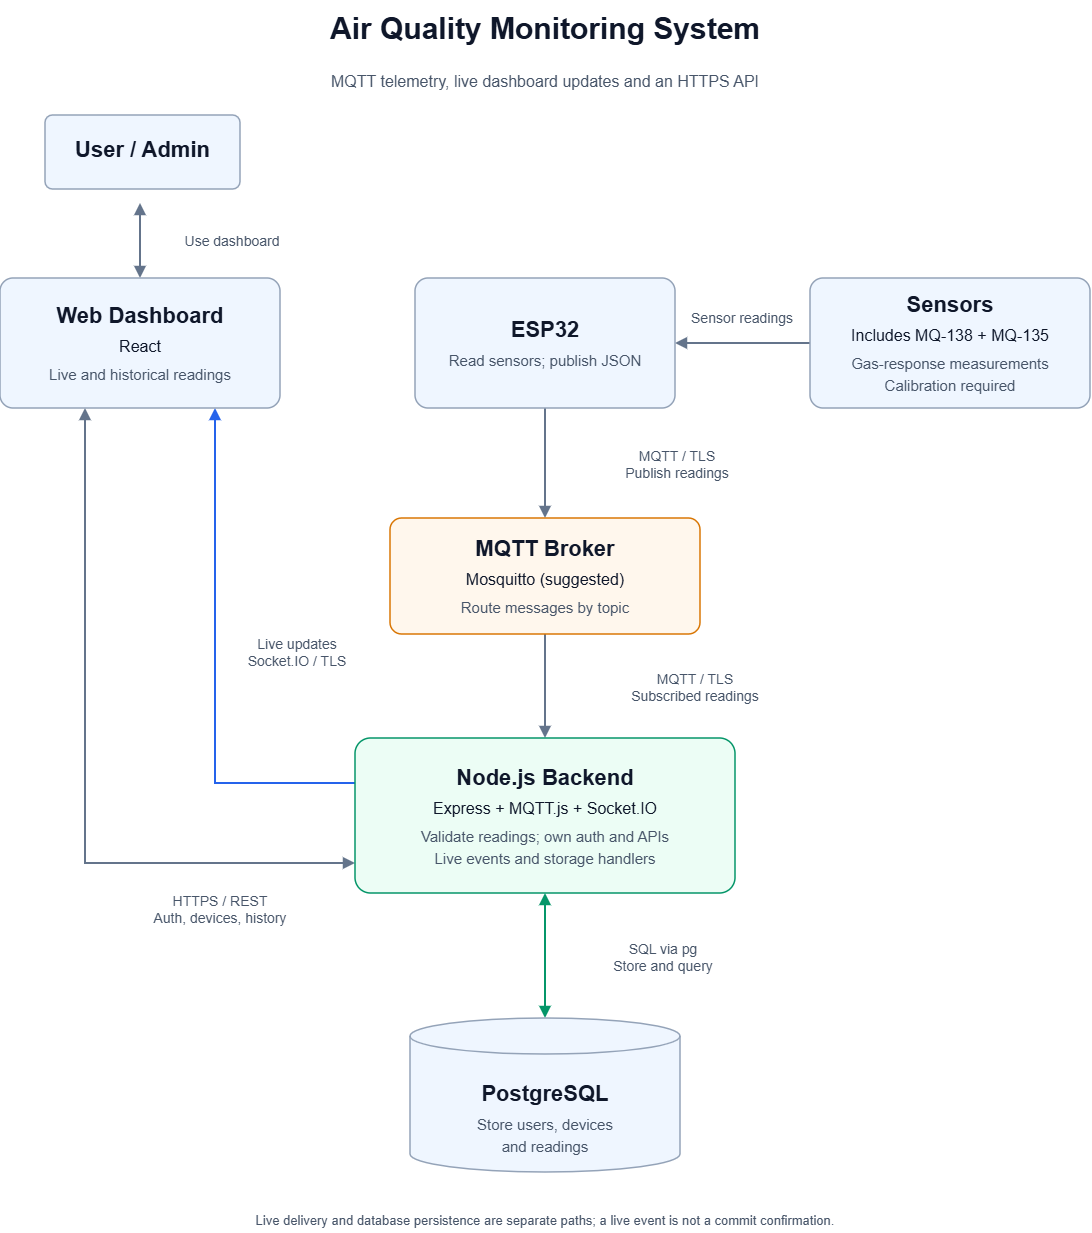

The diagram above was exported from draw.io. Its source (the exported page's mxGraphModel, read from the mxfile embedded in the PNG):
<mxGraphModel dx="1261" dy="657" grid="0" gridSize="10" guides="1" tooltips="1" connect="1" arrows="1" fold="1" page="1" pageScale="1" pageWidth="1200" pageHeight="1300" background="#FFFFFF" math="0" shadow="0">
  <root>
    <mxCell id="0" />
    <mxCell id="1" parent="0" />
    <mxCell id="sensor-link" edge="1" parent="1" source="sensors" style="edgeStyle=orthogonalEdgeStyle;rounded=0;orthogonalLoop=1;jettySize=auto;html=0;strokeColor=#64748B;strokeWidth=2;startArrow=none;startFill=1;startSize=7;endArrow=block;endFill=1;endSize=7;exitX=0;exitY=0.5;exitDx=0;exitDy=0;entryX=1;entryY=0.5;entryDx=0;entryDy=0;fontFamily=Arial;fontSize=14;fontColor=#475569;labelBackgroundColor=#FFFFFF;" target="esp32" value="Sensor readings">
      <mxGeometry relative="1" as="geometry">
        <mxPoint y="-26" as="offset" />
      </mxGeometry>
    </mxCell>
    <mxCell id="mqtt-publish" edge="1" parent="1" source="esp32" style="edgeStyle=orthogonalEdgeStyle;rounded=0;orthogonalLoop=1;jettySize=auto;html=0;strokeColor=#64748B;strokeWidth=2;startArrow=none;startFill=1;startSize=7;endArrow=block;endFill=1;endSize=7;exitX=0.5;exitY=1;exitDx=0;exitDy=0;entryX=0.5;entryY=0;entryDx=0;entryDy=0;fontFamily=Arial;fontSize=14;fontColor=#475569;labelBackgroundColor=#FFFFFF;" target="broker" value="MQTT / TLS&#10;Publish readings">
      <mxGeometry relative="1" as="geometry">
        <mxPoint x="132" as="offset" />
      </mxGeometry>
    </mxCell>
    <mxCell id="mqtt-delivery" edge="1" parent="1" source="broker" style="edgeStyle=orthogonalEdgeStyle;rounded=0;orthogonalLoop=1;jettySize=auto;html=0;strokeColor=#64748B;strokeWidth=2;startArrow=none;startFill=1;startSize=7;endArrow=block;endFill=1;endSize=7;exitX=0.5;exitY=1;exitDx=0;exitDy=0;entryX=0.5;entryY=0;entryDx=0;entryDy=0;fontFamily=Arial;fontSize=14;fontColor=#475569;labelBackgroundColor=#FFFFFF;" target="backend" value="MQTT / TLS&#10;Subscribed readings">
      <mxGeometry relative="1" as="geometry">
        <mxPoint x="150" as="offset" />
      </mxGeometry>
    </mxCell>
    <mxCell id="live-events" edge="1" parent="1" source="backend" style="edgeStyle=orthogonalEdgeStyle;rounded=0;orthogonalLoop=1;jettySize=auto;html=0;strokeColor=#2563EB;strokeWidth=2;startArrow=none;startFill=1;startSize=7;endArrow=block;endFill=1;endSize=7;exitX=0;exitY=0.2903225806451613;exitDx=0;exitDy=0;entryX=0.7678571428571429;entryY=1;entryDx=0;entryDy=0;fontFamily=Arial;fontSize=14;fontColor=#475569;labelBackgroundColor=#FFFFFF;" target="dashboard" value="Live updates&#10;Socket.IO / TLS">
      <mxGeometry relative="1" as="geometry">
        <mxPoint x="82" y="-13.5" as="offset" />
        <Array as="points">
          <mxPoint x="270" y="825" />
        </Array>
      </mxGeometry>
    </mxCell>
    <mxCell id="https-api" edge="1" parent="1" source="dashboard" style="edgeStyle=orthogonalEdgeStyle;rounded=0;orthogonalLoop=1;jettySize=auto;html=0;strokeColor=#64748B;strokeWidth=2;startArrow=block;startFill=1;startSize=7;endArrow=block;endFill=1;endSize=7;exitX=0.30357142857142855;exitY=1;exitDx=0;exitDy=0;entryX=0;entryY=0.8064516129032258;entryDx=0;entryDy=0;fontFamily=Arial;fontSize=14;fontColor=#475569;labelBackgroundColor=#FFFFFF;" target="backend" value="HTTPS / REST&#10;Auth, devices, history">
      <mxGeometry relative="1" as="geometry">
        <mxPoint x="135" y="137.5" as="offset" />
        <Array as="points">
          <mxPoint x="140" y="905" />
        </Array>
      </mxGeometry>
    </mxCell>
    <mxCell id="database-access" edge="1" parent="1" source="backend" style="edgeStyle=orthogonalEdgeStyle;rounded=0;orthogonalLoop=1;jettySize=auto;html=0;strokeColor=#059669;strokeWidth=2;startArrow=block;startFill=1;startSize=7;endArrow=block;endFill=1;endSize=7;exitX=0.5;exitY=1;exitDx=0;exitDy=0;entryX=0.5;entryY=0;entryDx=0;entryDy=0;fontFamily=Arial;fontSize=14;fontColor=#475569;labelBackgroundColor=#FFFFFF;" target="database" value="SQL via pg&#10;Store and query">
      <mxGeometry relative="1" as="geometry">
        <mxPoint x="118" as="offset" />
      </mxGeometry>
    </mxCell>
    <mxCell id="user-interaction" edge="1" parent="1" style="edgeStyle=orthogonalEdgeStyle;rounded=0;orthogonalLoop=1;jettySize=auto;html=0;strokeColor=#64748B;strokeWidth=2;startArrow=block;startFill=1;startSize=7;endArrow=block;endFill=1;endSize=7;exitX=0.5;exitY=1;exitDx=0;exitDy=0;entryX=0.5;entryY=0;entryDx=0;entryDy=0;fontFamily=Arial;fontSize=14;fontColor=#475569;labelBackgroundColor=#FFFFFF;" target="dashboard" value="Use dashboard">
      <mxGeometry relative="1" as="geometry">
        <mxPoint x="92" y="-1.5" as="offset" />
        <mxPoint x="195" y="245" as="sourcePoint" />
      </mxGeometry>
    </mxCell>
    <mxCell id="title" parent="1" style="text;html=0;strokeColor=none;fillColor=none;align=center;verticalAlign=middle;fontFamily=Arial;fontSize=30;fontStyle=1;fontColor=#0F172A;spacing=0;" value="Air Quality Monitoring System" vertex="1">
      <mxGeometry height="50" width="1000" x="100" y="42" as="geometry" />
    </mxCell>
    <mxCell id="subtitle" parent="1" style="text;html=0;strokeColor=none;fillColor=none;align=center;verticalAlign=middle;fontFamily=Arial;fontSize=16;fontStyle=0;fontColor=#475569;spacing=0;" value="MQTT telemetry, live dashboard updates and an HTTPS API" vertex="1">
      <mxGeometry height="45" width="1080" x="60" y="99" as="geometry" />
    </mxCell>
    <mxCell id="footer" parent="1" style="text;html=0;strokeColor=none;fillColor=none;align=center;verticalAlign=middle;fontFamily=Arial;fontSize=13;fontStyle=0;fontColor=#475569;spacing=0;" value="Live delivery and database persistence are separate paths; a live event is not a commit confirmation." vertex="1">
      <mxGeometry height="28" width="1080" x="60" y="1247" as="geometry" />
    </mxCell>
    <mxCell id="dashboard" parent="1" style="rounded=1;arcSize=10;whiteSpace=wrap;html=1;align=center;verticalAlign=middle;fillColor=#EFF6FF;strokeColor=#94A3B8;strokeWidth=1.5;fontFamily=Arial;fontSize=16;fontColor=#0F172A;spacing=12;shadow=0;" value="&lt;div style=&quot;font-size:22px;font-weight:bold;line-height:28px;margin-bottom:6px;&quot;&gt;Web Dashboard&lt;/div&gt;&lt;div style=&quot;font-size:16px;line-height:22px;margin-bottom:6px;&quot;&gt;React&lt;/div&gt;&lt;div style=&quot;font-size:15px;line-height:22px;color:#475569;&quot;&gt;Live and historical readings&lt;/div&gt;" vertex="1">
      <mxGeometry height="130" width="280" x="55" y="320" as="geometry" />
    </mxCell>
    <mxCell id="esp32" parent="1" style="rounded=1;arcSize=10;whiteSpace=wrap;html=1;align=center;verticalAlign=middle;fillColor=#EFF6FF;strokeColor=#94A3B8;strokeWidth=1.5;fontFamily=Arial;fontSize=16;fontColor=#0F172A;spacing=12;shadow=0;" value="&lt;div style=&quot;font-size:22px;font-weight:bold;line-height:28px;margin-bottom:6px;&quot;&gt;ESP32&lt;/div&gt;&lt;div style=&quot;font-size:15px;line-height:22px;color:#475569;&quot;&gt;Read sensors; publish JSON&lt;/div&gt;" vertex="1">
      <mxGeometry height="130" width="260" x="470" y="320" as="geometry" />
    </mxCell>
    <mxCell id="sensors" parent="1" style="rounded=1;arcSize=10;whiteSpace=wrap;html=1;align=center;verticalAlign=middle;fillColor=#EFF6FF;strokeColor=#94A3B8;strokeWidth=1.5;fontFamily=Arial;fontSize=16;fontColor=#0F172A;spacing=12;shadow=0;" value="&lt;div style=&quot;font-size:22px;font-weight:bold;line-height:28px;margin-bottom:6px;&quot;&gt;Sensors&lt;/div&gt;&lt;div style=&quot;font-size:16px;line-height:22px;margin-bottom:6px;&quot;&gt;Includes MQ-138 + MQ-135&lt;/div&gt;&lt;div style=&quot;font-size:15px;line-height:22px;color:#475569;&quot;&gt;Gas-response measurements&lt;br&gt;Calibration required&lt;/div&gt;" vertex="1">
      <mxGeometry height="130" width="280" x="865" y="320" as="geometry" />
    </mxCell>
    <mxCell id="broker" parent="1" style="rounded=1;arcSize=10;whiteSpace=wrap;html=1;align=center;verticalAlign=middle;fillColor=#FFF7ED;strokeColor=#D97706;strokeWidth=1.5;fontFamily=Arial;fontSize=16;fontColor=#0F172A;spacing=12;shadow=0;" value="&lt;div style=&quot;font-size:22px;font-weight:bold;line-height:28px;margin-bottom:6px;&quot;&gt;MQTT Broker&lt;/div&gt;&lt;div style=&quot;font-size:16px;line-height:22px;margin-bottom:6px;&quot;&gt;Mosquitto (suggested)&lt;/div&gt;&lt;div style=&quot;font-size:15px;line-height:22px;color:#475569;&quot;&gt;Route messages by topic&lt;/div&gt;" vertex="1">
      <mxGeometry height="116" width="310" x="445" y="560" as="geometry" />
    </mxCell>
    <mxCell id="backend" parent="1" style="rounded=1;arcSize=10;whiteSpace=wrap;html=1;align=center;verticalAlign=middle;fillColor=#ECFDF5;strokeColor=#059669;strokeWidth=1.5;fontFamily=Arial;fontSize=16;fontColor=#0F172A;spacing=12;shadow=0;" value="&lt;div style=&quot;font-size:22px;font-weight:bold;line-height:28px;margin-bottom:6px;&quot;&gt;Node.js Backend&lt;/div&gt;&lt;div style=&quot;font-size:16px;line-height:22px;margin-bottom:6px;&quot;&gt;Express + MQTT.js + Socket.IO&lt;/div&gt;&lt;div style=&quot;font-size:15px;line-height:22px;color:#475569;&quot;&gt;Validate readings; own auth and APIs&lt;br&gt;Live events and storage handlers&lt;/div&gt;" vertex="1">
      <mxGeometry height="155" width="380" x="410" y="780" as="geometry" />
    </mxCell>
    <mxCell id="database" parent="1" style="shape=cylinder3;boundedLbl=1;backgroundOutline=1;size=18;spacingTop=14;whiteSpace=wrap;html=1;align=center;verticalAlign=middle;fillColor=#EFF6FF;strokeColor=#94A3B8;strokeWidth=1.5;fontFamily=Arial;fontSize=16;fontColor=#0F172A;spacing=12;shadow=0;" value="&lt;div style=&quot;font-size:22px;font-weight:bold;line-height:28px;margin-bottom:6px;&quot;&gt;PostgreSQL&lt;/div&gt;&lt;div style=&quot;font-size:15px;line-height:22px;color:#475569;&quot;&gt;Store users, devices&lt;br&gt;and readings&lt;/div&gt;" vertex="1">
      <mxGeometry height="154" width="270" x="465" y="1060" as="geometry" />
    </mxCell>
    <mxCell id="K5E26KhgOyIa3Z6Rsvnd-1" parent="1" style="rounded=1;arcSize=10;whiteSpace=wrap;html=1;align=center;verticalAlign=middle;fillColor=#EFF6FF;strokeColor=#94A3B8;strokeWidth=1.5;fontFamily=Arial;fontSize=16;fontColor=#0F172A;spacing=12;shadow=0;" value="&lt;div style=&quot;font-size:22px;font-weight:bold;line-height:28px;margin-bottom:6px;&quot;&gt;User / Admin&lt;/div&gt;" vertex="1">
      <mxGeometry height="74" width="195" x="100" y="157" as="geometry" />
    </mxCell>
  </root>
</mxGraphModel>